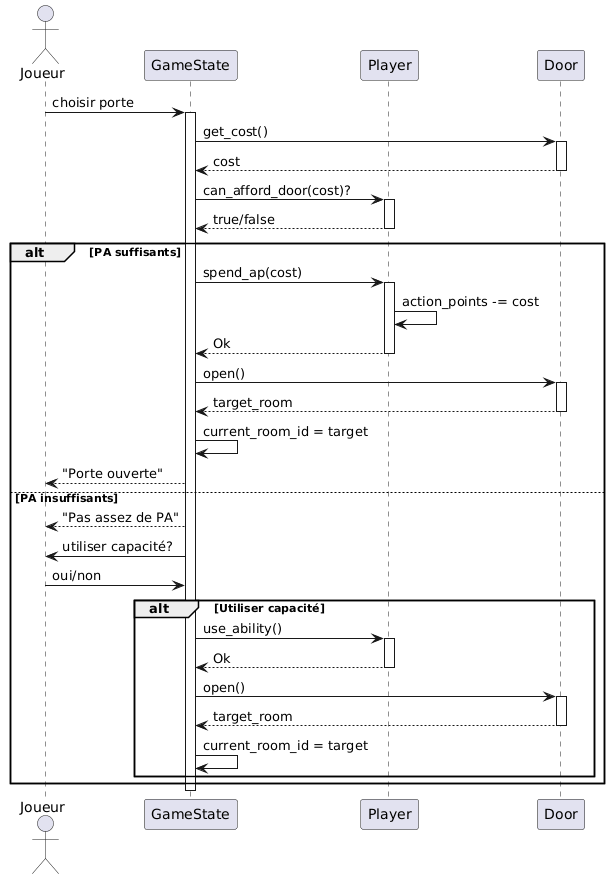

The diagram above was rendered by PlantUML. Its source (embedded in the PNG):
@startuml
actor Joueur
participant "GameState" as GS
participant "Player" as P
participant "Door" as D

Joueur -> GS: choisir porte
activate GS

GS -> D: get_cost()
activate D
D --> GS: cost
deactivate D

GS -> P: can_afford_door(cost)?
activate P
P --> GS: true/false
deactivate P

alt PA suffisants
    GS -> P: spend_ap(cost)
    activate P
    P -> P: action_points -= cost
    P --> GS: Ok
    deactivate P
    
    GS -> D: open()
    activate D
    D --> GS: target_room
    deactivate D
    
    GS -> GS: current_room_id = target
    GS --> Joueur: "Porte ouverte"

else PA insuffisants
    GS --> Joueur: "Pas assez de PA"
    
    GS -> Joueur: utiliser capacité?
    Joueur -> GS: oui/non
    
    alt Utiliser capacité
        GS -> P: use_ability()
        activate P
        P --> GS: Ok
        deactivate P
        
        GS -> D: open()
        activate D
        D --> GS: target_room
        deactivate D
        
        GS -> GS: current_room_id = target
    end
end

deactivate GS
@enduml